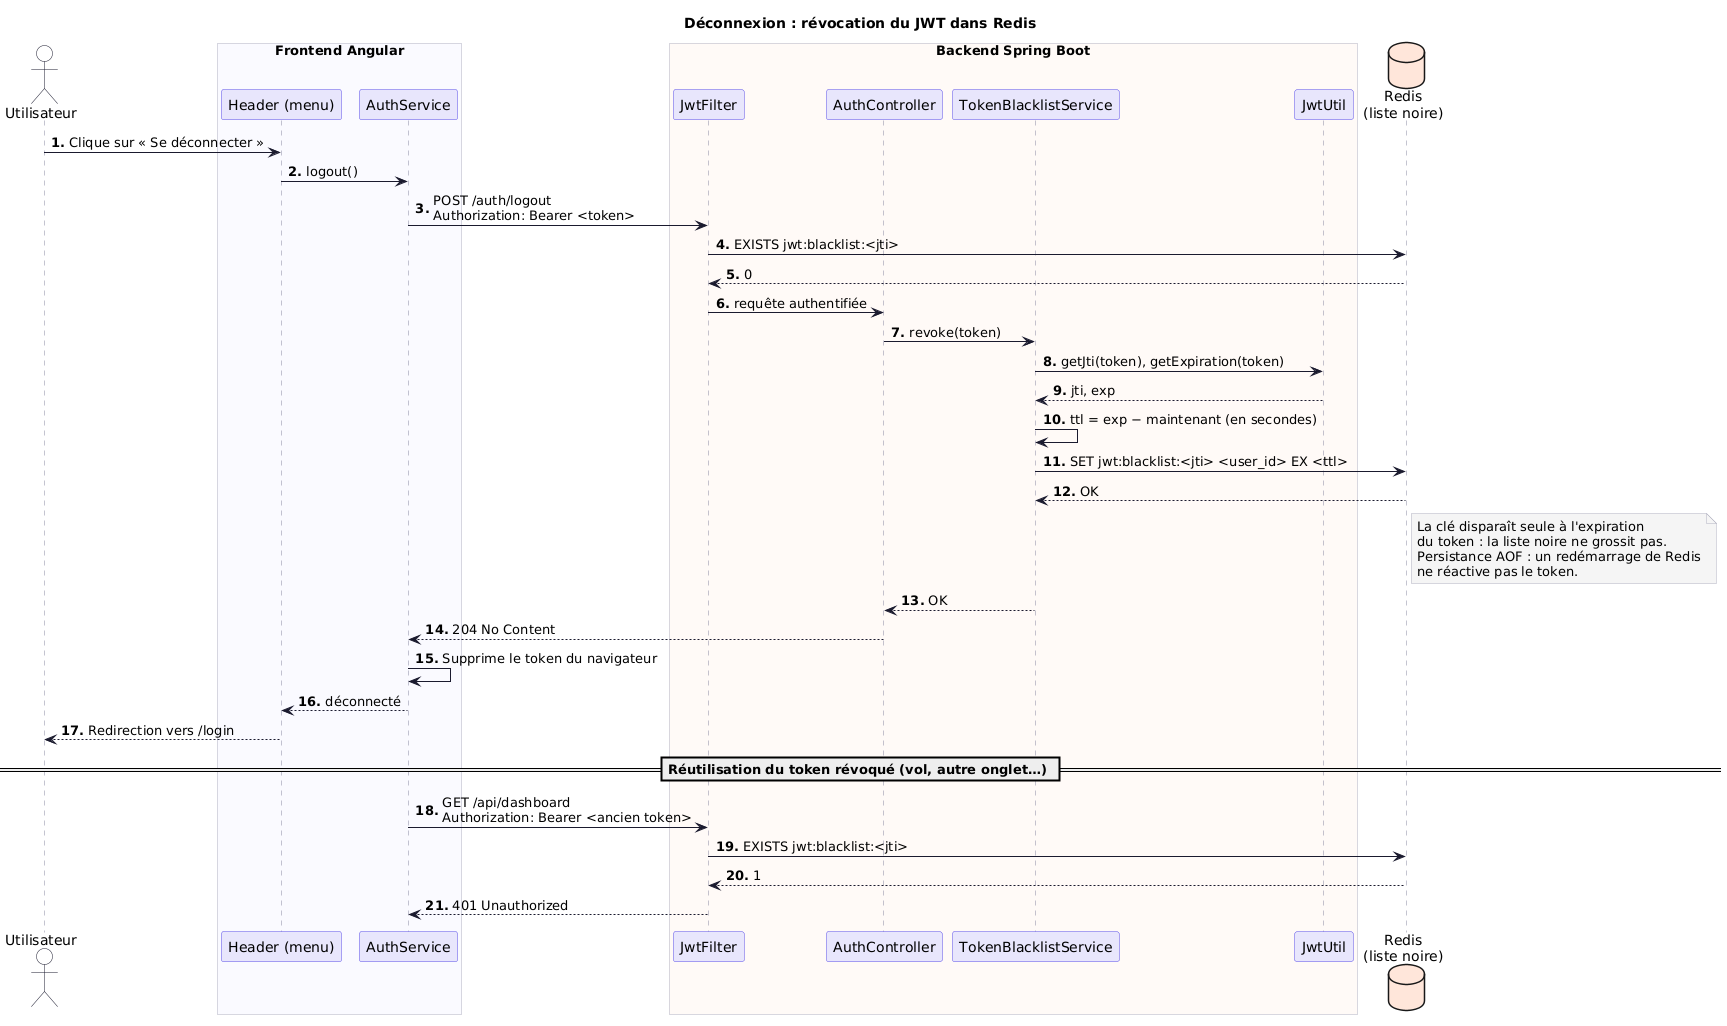

The diagram above was rendered by PlantUML. Its source (embedded in the PNG):
@startuml 03-deconnexion-redis
' Nakama — Séquence : déconnexion avec révocation du JWT dans Redis (US-03)
skinparam defaultFontName "DejaVu Sans"
skinparam shadowing false
skinparam responseMessageBelowArrow true
skinparam sequenceMessageAlign left
skinparam ArrowColor #1A1A2E
skinparam sequence {
  LifeLineBorderColor #8888A0
  ParticipantBorderColor #5B4FE9
  ParticipantBackgroundColor #E8E6FC
  ActorBorderColor #1A1A2E
  ActorBackgroundColor #FFFFFF
  DatabaseBorderColor #FF6B35
  DatabaseBackgroundColor #FFE6DA
  GroupBorderColor #8888A0
  BoxBorderColor #B0B0C0
}
skinparam note {
  BackgroundColor #F5F5F5
  BorderColor #B0B0C0
}
autonumber "<b>0."

title Déconnexion : révocation du JWT dans Redis

actor "Utilisateur" as U
box "Frontend Angular" #FAFAFF
  participant "Header (menu)" as F
  participant "AuthService" as AS
end box
box "Backend Spring Boot" #FFFAF7
  participant "JwtFilter" as JF
  participant "AuthController" as C
  participant "TokenBlacklistService" as B
  participant "JwtUtil" as J
end box
database "Redis\n(liste noire)" as R #FFE6DA

U -> F : Clique sur « Se déconnecter »
F -> AS : logout()
AS -> JF : POST /auth/logout\nAuthorization: Bearer <token>
JF -> R : EXISTS jwt:blacklist:<jti>
R --> JF : 0
JF -> C : requête authentifiée
C -> B : revoke(token)
B -> J : getJti(token), getExpiration(token)
J --> B : jti, exp
B -> B : ttl = exp − maintenant (en secondes)
B -> R : SET jwt:blacklist:<jti> <user_id> EX <ttl>
R --> B : OK
note right of R
  La clé disparaît seule à l'expiration
  du token : la liste noire ne grossit pas.
  Persistance AOF : un redémarrage de Redis
  ne réactive pas le token.
end note
B --> C : OK
C --> AS : 204 No Content
AS -> AS : Supprime le token du navigateur
AS --> F : déconnecté
F --> U : Redirection vers /login

== Réutilisation du token révoqué (vol, autre onglet…) ==
AS -> JF : GET /api/dashboard\nAuthorization: Bearer <ancien token>
JF -> R : EXISTS jwt:blacklist:<jti>
R --> JF : 1
JF --> AS : 401 Unauthorized
@enduml